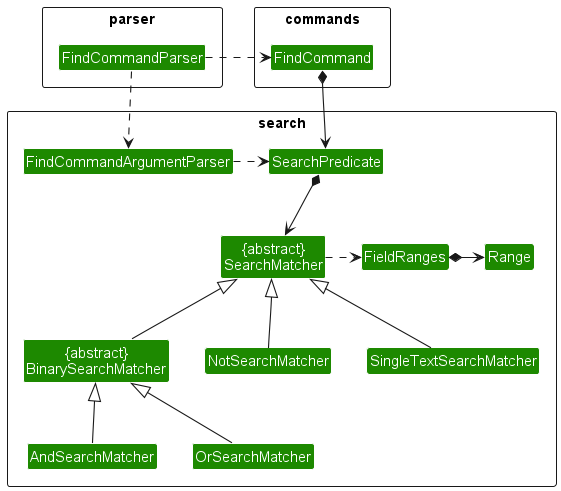

The diagram above was rendered by PlantUML. Its source (embedded in the PNG):
@startuml
!include style.puml
skinparam arrowThickness 1.1
skinparam classBackgroundColor UI_COLOR

package search <<Rectangle>> {
    Class FindCommandArgumentParser
    Class SearchPredicate
    Class "{abstract}\nSearchMatcher" as SearchMatcher
    Class "{abstract}\nBinarySearchMatcher" as BinarySearchMatcher
    Class AndSearchMatcher
    Class OrSearchMatcher
    Class NotSearchMatcher
    Class SingleTextSearchMatcher
    Class FieldRanges
    Class Range
}

package parser <<Rectangle>> {
    Class FindCommandParser
}

package commands <<Rectangle>> {
    Class FindCommand
}

FindCommandParser .> FindCommandArgumentParser
FindCommandParser .> FindCommand
FindCommandArgumentParser .> SearchPredicate

FindCommand *--> SearchPredicate
SearchPredicate *--> SearchMatcher

FieldRanges *-right-> Range

SearchMatcher .> FieldRanges
SearchMatcher <|-- BinarySearchMatcher
SearchMatcher <|-- SingleTextSearchMatcher
SearchMatcher <|-- NotSearchMatcher

BinarySearchMatcher <|-- AndSearchMatcher
BinarySearchMatcher <|-- OrSearchMatcher

@enduml